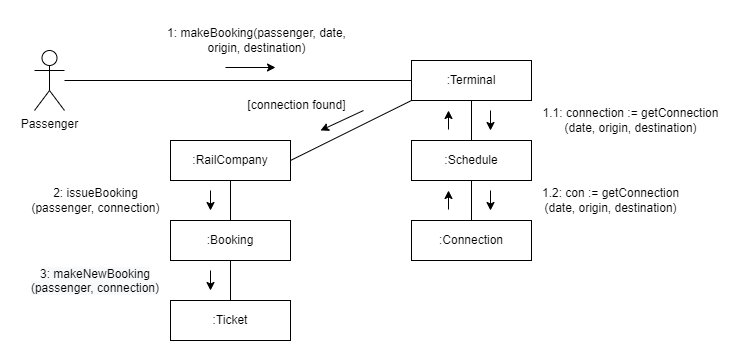

The diagram above was exported from draw.io. Its source (the exported page's mxGraphModel, read from the mxfile embedded in the PNG):
<mxGraphModel dx="1290" dy="515" grid="1" gridSize="10" guides="1" tooltips="1" connect="1" arrows="1" fold="1" page="1" pageScale="1" pageWidth="850" pageHeight="1100" math="0" shadow="0">
  <root>
    <mxCell id="0" />
    <mxCell id="1" parent="0" />
    <mxCell id="_RmCddeaqlE7wtKCe5r_-1" value="Passenger&lt;br&gt;" style="shape=umlActor;verticalLabelPosition=bottom;verticalAlign=top;html=1;outlineConnect=0;" parent="1" vertex="1">
      <mxGeometry x="104" y="70" width="30" height="60" as="geometry" />
    </mxCell>
    <mxCell id="_RmCddeaqlE7wtKCe5r_-2" value=":Terminal" style="rounded=0;whiteSpace=wrap;html=1;" parent="1" vertex="1">
      <mxGeometry x="481" y="80" width="120" height="40" as="geometry" />
    </mxCell>
    <mxCell id="_RmCddeaqlE7wtKCe5r_-5" value="1: makeBooking(passenger, date, &lt;br&gt;origin, destination)" style="text;html=1;align=center;verticalAlign=middle;resizable=0;points=[];autosize=1;strokeColor=none;fillColor=none;" parent="1" vertex="1">
      <mxGeometry x="226" y="40" width="200" height="40" as="geometry" />
    </mxCell>
    <mxCell id="_RmCddeaqlE7wtKCe5r_-10" value=":Schedule" style="rounded=0;whiteSpace=wrap;html=1;" parent="1" vertex="1">
      <mxGeometry x="481" y="160" width="120" height="40" as="geometry" />
    </mxCell>
    <mxCell id="_RmCddeaqlE7wtKCe5r_-14" value=":Connection" style="rounded=0;whiteSpace=wrap;html=1;" parent="1" vertex="1">
      <mxGeometry x="481" y="240" width="120" height="40" as="geometry" />
    </mxCell>
    <mxCell id="_RmCddeaqlE7wtKCe5r_-16" value=":Booking" style="rounded=0;whiteSpace=wrap;html=1;" parent="1" vertex="1">
      <mxGeometry x="240" y="240" width="120" height="40" as="geometry" />
    </mxCell>
    <mxCell id="_RmCddeaqlE7wtKCe5r_-18" value=":Ticket" style="rounded=0;whiteSpace=wrap;html=1;" parent="1" vertex="1">
      <mxGeometry x="240" y="320" width="120" height="40" as="geometry" />
    </mxCell>
    <mxCell id="_RmCddeaqlE7wtKCe5r_-23" value="&lt;span style=&quot;color: rgb(0, 0, 0); font-family: Helvetica; font-size: 12px; font-style: normal; font-variant-ligatures: normal; font-variant-caps: normal; font-weight: 400; letter-spacing: normal; orphans: 2; text-indent: 0px; text-transform: none; widows: 2; word-spacing: 0px; -webkit-text-stroke-width: 0px; background-color: rgb(248, 249, 250); text-decoration-thickness: initial; text-decoration-style: initial; text-decoration-color: initial; float: none; display: inline !important;&quot;&gt;3: makeNewBooking (passenger,&amp;nbsp;&lt;/span&gt;&lt;span style=&quot;color: rgb(0, 0, 0); font-family: Helvetica; font-size: 12px; font-style: normal; font-variant-ligatures: normal; font-variant-caps: normal; font-weight: 400; letter-spacing: normal; orphans: 2; text-indent: 0px; text-transform: none; widows: 2; word-spacing: 0px; -webkit-text-stroke-width: 0px; background-color: rgb(248, 249, 250); text-decoration-thickness: initial; text-decoration-style: initial; text-decoration-color: initial; float: none; display: inline !important;&quot;&gt;&lt;span style=&quot;&quot;&gt;connection&lt;/span&gt;)&lt;/span&gt;" style="text;whiteSpace=wrap;html=1;align=center;" parent="1" vertex="1">
      <mxGeometry x="90" y="280" width="150" height="50" as="geometry" />
    </mxCell>
    <mxCell id="_RmCddeaqlE7wtKCe5r_-34" value="[connection found]" style="text;html=1;align=center;verticalAlign=middle;resizable=0;points=[];autosize=1;strokeColor=none;fillColor=none;rotation=0;" parent="1" vertex="1">
      <mxGeometry x="306" y="110" width="120" height="30" as="geometry" />
    </mxCell>
    <mxCell id="ERXhD-0jic2Re4bMVoWw-2" value="" style="endArrow=none;html=1;rounded=0;shadow=0;elbow=vertical;entryX=0;entryY=0.5;entryDx=0;entryDy=0;" parent="1" source="_RmCddeaqlE7wtKCe5r_-1" target="_RmCddeaqlE7wtKCe5r_-2" edge="1">
      <mxGeometry width="50" height="50" relative="1" as="geometry">
        <mxPoint x="230" y="125" as="sourcePoint" />
        <mxPoint x="280" y="75" as="targetPoint" />
      </mxGeometry>
    </mxCell>
    <mxCell id="ERXhD-0jic2Re4bMVoWw-5" value="" style="endArrow=none;html=1;rounded=0;shadow=0;elbow=vertical;exitX=0.5;exitY=0;exitDx=0;exitDy=0;entryX=0.5;entryY=1;entryDx=0;entryDy=0;" parent="1" source="_RmCddeaqlE7wtKCe5r_-14" target="_RmCddeaqlE7wtKCe5r_-10" edge="1">
      <mxGeometry width="50" height="50" relative="1" as="geometry">
        <mxPoint x="500" y="300" as="sourcePoint" />
        <mxPoint x="550" y="250" as="targetPoint" />
      </mxGeometry>
    </mxCell>
    <mxCell id="ERXhD-0jic2Re4bMVoWw-9" value="" style="endArrow=classic;html=1;rounded=0;shadow=0;elbow=vertical;" parent="1" edge="1">
      <mxGeometry width="50" height="50" relative="1" as="geometry">
        <mxPoint x="295" y="87" as="sourcePoint" />
        <mxPoint x="345" y="87" as="targetPoint" />
      </mxGeometry>
    </mxCell>
    <mxCell id="ERXhD-0jic2Re4bMVoWw-11" value="" style="endArrow=classic;html=1;rounded=0;shadow=0;elbow=vertical;" parent="1" edge="1">
      <mxGeometry width="50" height="50" relative="1" as="geometry">
        <mxPoint x="560" y="130" as="sourcePoint" />
        <mxPoint x="560" y="150" as="targetPoint" />
      </mxGeometry>
    </mxCell>
    <mxCell id="ERXhD-0jic2Re4bMVoWw-13" value="" style="endArrow=classic;html=1;rounded=0;shadow=0;elbow=vertical;" parent="1" edge="1">
      <mxGeometry width="50" height="50" relative="1" as="geometry">
        <mxPoint x="560" y="210" as="sourcePoint" />
        <mxPoint x="560" y="230" as="targetPoint" />
      </mxGeometry>
    </mxCell>
    <mxCell id="ERXhD-0jic2Re4bMVoWw-15" value="" style="endArrow=classic;html=1;rounded=0;shadow=0;elbow=vertical;" parent="1" edge="1">
      <mxGeometry width="50" height="50" relative="1" as="geometry">
        <mxPoint x="518" y="229" as="sourcePoint" />
        <mxPoint x="518" y="210" as="targetPoint" />
      </mxGeometry>
    </mxCell>
    <mxCell id="ERXhD-0jic2Re4bMVoWw-23" value="" style="endArrow=none;html=1;rounded=0;shadow=0;elbow=vertical;entryX=0.5;entryY=1;entryDx=0;entryDy=0;" parent="1" source="_RmCddeaqlE7wtKCe5r_-10" target="_RmCddeaqlE7wtKCe5r_-2" edge="1">
      <mxGeometry width="50" height="50" relative="1" as="geometry">
        <mxPoint x="336" y="250" as="sourcePoint" />
        <mxPoint x="336" y="210" as="targetPoint" />
      </mxGeometry>
    </mxCell>
    <mxCell id="ERXhD-0jic2Re4bMVoWw-27" value=":RailCompany" style="rounded=0;whiteSpace=wrap;html=1;" parent="1" vertex="1">
      <mxGeometry x="240" y="160" width="120" height="40" as="geometry" />
    </mxCell>
    <mxCell id="ERXhD-0jic2Re4bMVoWw-29" value="" style="endArrow=none;html=1;rounded=0;shadow=0;elbow=vertical;entryX=0.5;entryY=1;entryDx=0;entryDy=0;exitX=0.5;exitY=0;exitDx=0;exitDy=0;" parent="1" source="_RmCddeaqlE7wtKCe5r_-16" target="ERXhD-0jic2Re4bMVoWw-27" edge="1">
      <mxGeometry width="50" height="50" relative="1" as="geometry">
        <mxPoint x="280" y="240" as="sourcePoint" />
        <mxPoint x="330" y="190" as="targetPoint" />
      </mxGeometry>
    </mxCell>
    <mxCell id="ERXhD-0jic2Re4bMVoWw-30" value="" style="endArrow=none;html=1;rounded=0;shadow=0;elbow=vertical;entryX=0.5;entryY=1;entryDx=0;entryDy=0;" parent="1" source="_RmCddeaqlE7wtKCe5r_-18" target="_RmCddeaqlE7wtKCe5r_-16" edge="1">
      <mxGeometry width="50" height="50" relative="1" as="geometry">
        <mxPoint x="280" y="240" as="sourcePoint" />
        <mxPoint x="330" y="190" as="targetPoint" />
      </mxGeometry>
    </mxCell>
    <mxCell id="ERXhD-0jic2Re4bMVoWw-31" value="2:&amp;nbsp;issueBooking &lt;br&gt;(passenger, connection)" style="text;html=1;align=center;verticalAlign=middle;resizable=0;points=[];autosize=1;strokeColor=none;fillColor=none;" parent="1" vertex="1">
      <mxGeometry x="90" y="200" width="150" height="40" as="geometry" />
    </mxCell>
    <mxCell id="ERXhD-0jic2Re4bMVoWw-32" value="1.1: connection := getConnection&lt;br&gt;(date, origin, destination)" style="text;html=1;align=center;verticalAlign=middle;resizable=0;points=[];autosize=1;strokeColor=none;fillColor=none;" parent="1" vertex="1">
      <mxGeometry x="600" y="120" width="200" height="40" as="geometry" />
    </mxCell>
    <mxCell id="ERXhD-0jic2Re4bMVoWw-33" value="1.2: con := getConnection&lt;br&gt;(date, origin, destination)" style="text;html=1;align=center;verticalAlign=middle;resizable=0;points=[];autosize=1;strokeColor=none;fillColor=none;" parent="1" vertex="1">
      <mxGeometry x="600" y="200" width="160" height="40" as="geometry" />
    </mxCell>
    <mxCell id="ERXhD-0jic2Re4bMVoWw-34" value="" style="endArrow=classic;html=1;rounded=0;shadow=0;elbow=vertical;" parent="1" edge="1">
      <mxGeometry width="50" height="50" relative="1" as="geometry">
        <mxPoint x="280" y="210" as="sourcePoint" />
        <mxPoint x="280" y="230" as="targetPoint" />
      </mxGeometry>
    </mxCell>
    <mxCell id="ERXhD-0jic2Re4bMVoWw-35" value="" style="endArrow=classic;html=1;rounded=0;shadow=0;elbow=vertical;" parent="1" edge="1">
      <mxGeometry width="50" height="50" relative="1" as="geometry">
        <mxPoint x="280" y="290" as="sourcePoint" />
        <mxPoint x="280" y="310" as="targetPoint" />
      </mxGeometry>
    </mxCell>
    <mxCell id="ERXhD-0jic2Re4bMVoWw-36" value="" style="endArrow=none;html=1;rounded=0;shadow=0;elbow=vertical;exitX=1;exitY=0.5;exitDx=0;exitDy=0;entryX=0;entryY=1;entryDx=0;entryDy=0;" parent="1" source="ERXhD-0jic2Re4bMVoWw-27" target="_RmCddeaqlE7wtKCe5r_-2" edge="1">
      <mxGeometry width="50" height="50" relative="1" as="geometry">
        <mxPoint x="430" y="240" as="sourcePoint" />
        <mxPoint x="480" y="190" as="targetPoint" />
      </mxGeometry>
    </mxCell>
    <mxCell id="ERXhD-0jic2Re4bMVoWw-37" value="" style="endArrow=classic;html=1;rounded=0;shadow=0;elbow=vertical;" parent="1" edge="1">
      <mxGeometry width="50" height="50" relative="1" as="geometry">
        <mxPoint x="433" y="130" as="sourcePoint" />
        <mxPoint x="390" y="150" as="targetPoint" />
      </mxGeometry>
    </mxCell>
    <mxCell id="ERXhD-0jic2Re4bMVoWw-38" value="" style="endArrow=classic;html=1;rounded=0;shadow=0;elbow=vertical;" parent="1" edge="1">
      <mxGeometry width="50" height="50" relative="1" as="geometry">
        <mxPoint x="517.9999999999998" y="149" as="sourcePoint" />
        <mxPoint x="517.9999999999998" y="130" as="targetPoint" />
      </mxGeometry>
    </mxCell>
  </root>
</mxGraphModel>